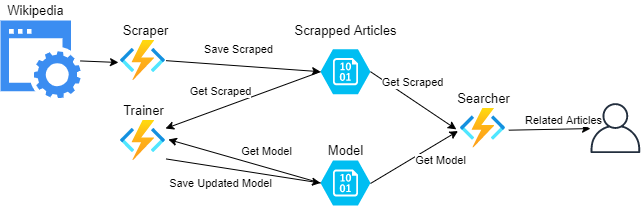

The diagram above was exported from draw.io. Its source (the exported page's mxGraphModel, read from the mxfile embedded in the PNG):
<mxGraphModel dx="852" dy="512" grid="1" gridSize="10" guides="1" tooltips="1" connect="1" arrows="1" fold="1" page="1" pageScale="1" pageWidth="850" pageHeight="1100" math="0" shadow="0">
  <root>
    <mxCell id="0" />
    <mxCell id="1" parent="0" />
    <mxCell id="qulbqqXrJQZg-UWsw5uS-2" value="" style="aspect=fixed;html=1;points=[];align=center;image;fontSize=12;image=img/lib/azure2/compute/Function_Apps.svg;" parent="1" vertex="1">
      <mxGeometry x="280" y="80" width="45.33" height="40" as="geometry" />
    </mxCell>
    <mxCell id="qulbqqXrJQZg-UWsw5uS-3" value="" style="verticalLabelPosition=bottom;html=1;verticalAlign=top;align=center;strokeColor=none;fillColor=#00BEF2;shape=mxgraph.azure.storage_blob;" parent="1" vertex="1">
      <mxGeometry x="480" y="88.7" width="50" height="45" as="geometry" />
    </mxCell>
    <mxCell id="qulbqqXrJQZg-UWsw5uS-5" value="" style="aspect=fixed;html=1;points=[];align=center;image;fontSize=12;image=img/lib/azure2/compute/Function_Apps.svg;" parent="1" vertex="1">
      <mxGeometry x="280" y="160" width="45.33" height="40" as="geometry" />
    </mxCell>
    <mxCell id="qulbqqXrJQZg-UWsw5uS-6" value="" style="endArrow=none;html=1;startArrow=classic;startFill=1;endFill=0;" parent="1" target="qulbqqXrJQZg-UWsw5uS-4" edge="1">
      <mxGeometry width="50" height="50" relative="1" as="geometry">
        <mxPoint x="278" y="102" as="sourcePoint" />
        <mxPoint x="220" y="70" as="targetPoint" />
      </mxGeometry>
    </mxCell>
    <mxCell id="qulbqqXrJQZg-UWsw5uS-7" value="" style="endArrow=classic;html=1;entryX=0;entryY=0.5;entryDx=0;entryDy=0;entryPerimeter=0;exitX=1.005;exitY=0.504;exitDx=0;exitDy=0;exitPerimeter=0;" parent="1" source="qulbqqXrJQZg-UWsw5uS-2" target="qulbqqXrJQZg-UWsw5uS-3" edge="1">
      <mxGeometry width="50" height="50" relative="1" as="geometry">
        <mxPoint x="200" y="120" as="sourcePoint" />
        <mxPoint x="287.00821999999994" y="110.15999999999997" as="targetPoint" />
      </mxGeometry>
    </mxCell>
    <mxCell id="qulbqqXrJQZg-UWsw5uS-8" value="Save Scraped" style="edgeLabel;html=1;align=center;verticalAlign=middle;resizable=0;points=[];" parent="qulbqqXrJQZg-UWsw5uS-7" vertex="1" connectable="0">
      <mxGeometry x="-0.1081" y="1" relative="1" as="geometry">
        <mxPoint x="3.07" y="-15.87" as="offset" />
      </mxGeometry>
    </mxCell>
    <mxCell id="qulbqqXrJQZg-UWsw5uS-11" value="" style="group" parent="1" vertex="1" connectable="0">
      <mxGeometry x="160" y="40" width="80" height="97.6" as="geometry" />
    </mxCell>
    <mxCell id="qulbqqXrJQZg-UWsw5uS-4" value="" style="html=1;aspect=fixed;strokeColor=none;shadow=0;align=center;verticalAlign=top;fillColor=#3B8DF1;shape=mxgraph.gcp2.website" parent="qulbqqXrJQZg-UWsw5uS-11" vertex="1">
      <mxGeometry y="20" width="80" height="77.6" as="geometry" />
    </mxCell>
    <mxCell id="qulbqqXrJQZg-UWsw5uS-10" value="Wikipedia" style="text;html=1;align=center;verticalAlign=middle;resizable=0;points=[];autosize=1;fontSize=13;" parent="qulbqqXrJQZg-UWsw5uS-11" vertex="1">
      <mxGeometry width="70" height="20" as="geometry" />
    </mxCell>
    <mxCell id="qulbqqXrJQZg-UWsw5uS-12" value="" style="endArrow=classic;html=1;exitX=0;exitY=0.5;exitDx=0;exitDy=0;exitPerimeter=0;entryX=0.993;entryY=0.2;entryDx=0;entryDy=0;entryPerimeter=0;" parent="1" source="qulbqqXrJQZg-UWsw5uS-3" target="qulbqqXrJQZg-UWsw5uS-5" edge="1">
      <mxGeometry width="50" height="50" relative="1" as="geometry">
        <mxPoint x="335.5566500000001" y="110.15999999999997" as="sourcePoint" />
        <mxPoint x="350" y="170" as="targetPoint" />
      </mxGeometry>
    </mxCell>
    <mxCell id="qulbqqXrJQZg-UWsw5uS-13" value="Get Scraped" style="edgeLabel;html=1;align=center;verticalAlign=middle;resizable=0;points=[];" parent="qulbqqXrJQZg-UWsw5uS-12" vertex="1" connectable="0">
      <mxGeometry x="-0.1081" y="1" relative="1" as="geometry">
        <mxPoint x="-31.490000000000002" y="-7.369999999999997" as="offset" />
      </mxGeometry>
    </mxCell>
    <mxCell id="qulbqqXrJQZg-UWsw5uS-14" value="Scrapped Articles" style="text;html=1;align=center;verticalAlign=middle;resizable=0;points=[];autosize=1;fontSize=13;" parent="1" vertex="1">
      <mxGeometry x="445" y="60" width="120" height="20" as="geometry" />
    </mxCell>
    <mxCell id="qulbqqXrJQZg-UWsw5uS-15" value="" style="verticalLabelPosition=bottom;html=1;verticalAlign=top;align=center;strokeColor=none;fillColor=#00BEF2;shape=mxgraph.azure.storage_blob;" parent="1" vertex="1">
      <mxGeometry x="480" y="200" width="50" height="45" as="geometry" />
    </mxCell>
    <mxCell id="qulbqqXrJQZg-UWsw5uS-16" value="Model" style="text;html=1;align=center;verticalAlign=middle;resizable=0;points=[];autosize=1;fontSize=13;" parent="1" vertex="1">
      <mxGeometry x="480" y="180" width="50" height="20" as="geometry" />
    </mxCell>
    <mxCell id="qulbqqXrJQZg-UWsw5uS-17" value="" style="endArrow=classic;html=1;entryX=0;entryY=0.5;entryDx=0;entryDy=0;entryPerimeter=0;exitX=1.005;exitY=0.961;exitDx=0;exitDy=0;exitPerimeter=0;" parent="1" source="qulbqqXrJQZg-UWsw5uS-5" target="qulbqqXrJQZg-UWsw5uS-15" edge="1">
      <mxGeometry width="50" height="50" relative="1" as="geometry">
        <mxPoint x="502.5" y="143.7" as="sourcePoint" />
        <mxPoint x="337.27918999999997" y="191.56" as="targetPoint" />
      </mxGeometry>
    </mxCell>
    <mxCell id="qulbqqXrJQZg-UWsw5uS-18" value="Save Updated Model" style="edgeLabel;html=1;align=center;verticalAlign=middle;resizable=0;points=[];" parent="qulbqqXrJQZg-UWsw5uS-17" vertex="1" connectable="0">
      <mxGeometry x="-0.1081" y="1" relative="1" as="geometry">
        <mxPoint x="-14.880000000000003" y="14.270000000000003" as="offset" />
      </mxGeometry>
    </mxCell>
    <mxCell id="qulbqqXrJQZg-UWsw5uS-19" value="Trainer" style="text;html=1;align=center;verticalAlign=middle;resizable=0;points=[];autosize=1;fontSize=13;" parent="1" vertex="1">
      <mxGeometry x="272.66" y="140" width="60" height="20" as="geometry" />
    </mxCell>
    <mxCell id="qulbqqXrJQZg-UWsw5uS-20" value="Scraper" style="text;html=1;align=center;verticalAlign=middle;resizable=0;points=[];autosize=1;fontSize=13;" parent="1" vertex="1">
      <mxGeometry x="275.33000000000004" y="60" width="60" height="20" as="geometry" />
    </mxCell>
    <mxCell id="qulbqqXrJQZg-UWsw5uS-21" value="" style="aspect=fixed;html=1;points=[];align=center;image;fontSize=12;image=img/lib/azure2/compute/Function_Apps.svg;" parent="1" vertex="1">
      <mxGeometry x="620" y="147.6" width="45.33" height="40" as="geometry" />
    </mxCell>
    <mxCell id="qulbqqXrJQZg-UWsw5uS-22" value="" style="endArrow=classic;html=1;entryX=-0.092;entryY=0.531;entryDx=0;entryDy=0;entryPerimeter=0;exitX=1;exitY=0.5;exitDx=0;exitDy=0;exitPerimeter=0;" parent="1" source="qulbqqXrJQZg-UWsw5uS-3" target="qulbqqXrJQZg-UWsw5uS-21" edge="1">
      <mxGeometry width="50" height="50" relative="1" as="geometry">
        <mxPoint x="502.5" y="143.70000000000005" as="sourcePoint" />
        <mxPoint x="336.1459399999999" y="180.43999999999994" as="targetPoint" />
      </mxGeometry>
    </mxCell>
    <mxCell id="qulbqqXrJQZg-UWsw5uS-23" value="Get Scraped" style="edgeLabel;html=1;align=center;verticalAlign=middle;resizable=0;points=[];" parent="qulbqqXrJQZg-UWsw5uS-22" vertex="1" connectable="0">
      <mxGeometry x="-0.1081" y="1" relative="1" as="geometry">
        <mxPoint x="3.219999999999999" y="-14.759999999999998" as="offset" />
      </mxGeometry>
    </mxCell>
    <mxCell id="qulbqqXrJQZg-UWsw5uS-24" value="" style="endArrow=none;html=1;exitX=-0.055;exitY=0.573;exitDx=0;exitDy=0;exitPerimeter=0;startArrow=classic;startFill=1;endFill=0;" parent="1" source="qulbqqXrJQZg-UWsw5uS-21" edge="1">
      <mxGeometry width="50" height="50" relative="1" as="geometry">
        <mxPoint x="335.55665" y="199.84000000000003" as="sourcePoint" />
        <mxPoint x="530" y="223" as="targetPoint" />
      </mxGeometry>
    </mxCell>
    <mxCell id="qulbqqXrJQZg-UWsw5uS-25" value="Get Model" style="edgeLabel;html=1;align=center;verticalAlign=middle;resizable=0;points=[];" parent="qulbqqXrJQZg-UWsw5uS-24" vertex="1" connectable="0">
      <mxGeometry x="-0.1081" y="1" relative="1" as="geometry">
        <mxPoint x="21.29" y="4.960000000000004" as="offset" />
      </mxGeometry>
    </mxCell>
    <mxCell id="qulbqqXrJQZg-UWsw5uS-26" value="" style="outlineConnect=0;fontColor=#232F3E;gradientColor=none;fillColor=#232F3E;strokeColor=none;dashed=0;verticalLabelPosition=bottom;verticalAlign=top;align=center;html=1;fontSize=12;fontStyle=0;aspect=fixed;pointerEvents=1;shape=mxgraph.aws4.user;" parent="1" vertex="1">
      <mxGeometry x="750" y="142.6" width="50" height="50" as="geometry" />
    </mxCell>
    <mxCell id="qulbqqXrJQZg-UWsw5uS-27" value="" style="endArrow=classic;html=1;exitX=1.066;exitY=0.552;exitDx=0;exitDy=0;exitPerimeter=0;" parent="1" source="qulbqqXrJQZg-UWsw5uS-21" target="qulbqqXrJQZg-UWsw5uS-26" edge="1">
      <mxGeometry width="50" height="50" relative="1" as="geometry">
        <mxPoint x="527.5" y="143.70000000000005" as="sourcePoint" />
        <mxPoint x="625.8296400000002" y="178.84000000000003" as="targetPoint" />
      </mxGeometry>
    </mxCell>
    <mxCell id="qulbqqXrJQZg-UWsw5uS-28" value="Related Articles" style="edgeLabel;html=1;align=center;verticalAlign=middle;resizable=0;points=[];" parent="qulbqqXrJQZg-UWsw5uS-27" vertex="1" connectable="0">
      <mxGeometry x="-0.1081" y="1" relative="1" as="geometry">
        <mxPoint x="18.22" y="-8.459999999999997" as="offset" />
      </mxGeometry>
    </mxCell>
    <mxCell id="qulbqqXrJQZg-UWsw5uS-29" value="" style="endArrow=classic;html=1;exitX=0;exitY=0.5;exitDx=0;exitDy=0;exitPerimeter=0;entryX=1.056;entryY=0.475;entryDx=0;entryDy=0;entryPerimeter=0;" parent="1" source="qulbqqXrJQZg-UWsw5uS-15" target="qulbqqXrJQZg-UWsw5uS-5" edge="1">
      <mxGeometry width="50" height="50" relative="1" as="geometry">
        <mxPoint x="335.5566500000001" y="199.84000000000003" as="sourcePoint" />
        <mxPoint x="460" y="180" as="targetPoint" />
      </mxGeometry>
    </mxCell>
    <mxCell id="qulbqqXrJQZg-UWsw5uS-30" value="Get Model" style="edgeLabel;html=1;align=center;verticalAlign=middle;resizable=0;points=[];" parent="qulbqqXrJQZg-UWsw5uS-29" vertex="1" connectable="0">
      <mxGeometry x="-0.1081" y="1" relative="1" as="geometry">
        <mxPoint x="13.540000000000003" y="-13.939999999999998" as="offset" />
      </mxGeometry>
    </mxCell>
    <mxCell id="qulbqqXrJQZg-UWsw5uS-31" value="Searcher" style="text;html=1;align=center;verticalAlign=middle;resizable=0;points=[];autosize=1;fontSize=13;" parent="1" vertex="1">
      <mxGeometry x="607.6600000000001" y="127.6" width="70" height="20" as="geometry" />
    </mxCell>
  </root>
</mxGraphModel>